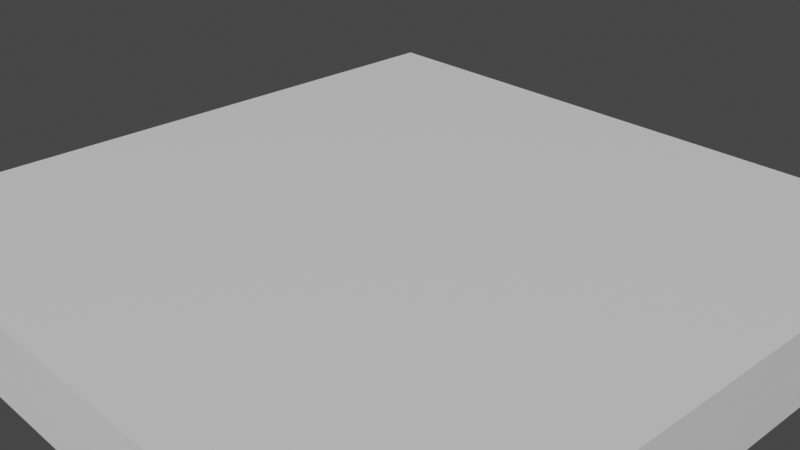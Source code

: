 # Source: platform.blend  (saved by Blender 3.6.11; exported with 4.5.12 LTS)
import bpy
from mathutils import Matrix  # noqa: F401  (used for matrix-valued properties, if any)

bpy.ops.wm.read_factory_settings(use_empty=True)
scene = bpy.context.scene
scene.name = 'Scene'

# ---- collections
col_collection = bpy.data.collections.new('Collection'); scene.collection.children.link(col_collection)

# ---- materials (node trees are filled in below, after node groups)
mat_not_water = bpy.data.materials.new('not water')
mat_not_water.alpha_threshold = 0.0
mat_not_water.use_transparent_shadow = False
mat_not_water.roughness = 0.5
mat_not_water.line_color = (0.0, 0.0, 0.0, 1.0)
mat_water = bpy.data.materials.new('water')
mat_water.use_transparent_shadow = False

# ---- material node trees
mat_not_water.use_nodes = True; mat_not_water.node_tree.nodes.clear()
_N = mat_not_water.node_tree.nodes; _L = mat_not_water.node_tree.links
n0 = _N.new('ShaderNodeOutputMaterial'); n0.name = 'Material Output'; n0.location = (300, 300)
n1 = _N.new('ShaderNodeBsdfPrincipled'); n1.name = 'Principled BSDF'; n1.location = (10, 300)
n1.distribution = 'GGX'
n1.subsurface_method = 'RANDOM_WALK_SKIN'
n1.inputs[3].default_value = 1.45
n1.inputs[27].default_value = (0.0, 0.0, 0.0, 1.0)
n1.inputs[28].default_value = 1.0
_L.new(n1.outputs[0], n0.inputs[0])
n0.is_active_output = True
mat_water.use_nodes = True; mat_water.node_tree.nodes.clear()
_N = mat_water.node_tree.nodes; _L = mat_water.node_tree.links
n0 = _N.new('ShaderNodeBsdfPrincipled'); n0.name = 'Principled BSDF'; n0.location = (10, 300)
n0.distribution = 'GGX'
n0.subsurface_method = 'RANDOM_WALK_SKIN'
n0.inputs[3].default_value = 1.45
n0.inputs[27].default_value = (0.0, 0.0, 0.0, 1.0)
n0.inputs[28].default_value = 1.0
n1 = _N.new('ShaderNodeOutputMaterial'); n1.name = 'Material Output'; n1.location = (300, 300)
_L.new(n0.outputs[0], n1.inputs[0])
n1.is_active_output = True

# ---- world
world_world = bpy.data.worlds.new('World'); scene.world = world_world
world_world.use_nodes = True; world_world.node_tree.nodes.clear()
_N = world_world.node_tree.nodes; _L = world_world.node_tree.links
n0 = _N.new('ShaderNodeOutputWorld'); n0.name = 'World Output'; n0.location = (300, 300)
n1 = _N.new('ShaderNodeBackground'); n1.name = 'Background'; n1.location = (10, 300)
n1.inputs[0].default_value = (0.05088, 0.05088, 0.05088, 1.0)
_L.new(n1.outputs[0], n0.inputs[0])
n0.is_active_output = True
world_world.color = (0.05088, 0.05088, 0.05088)
world_world.use_sun_shadow = False
world_world.sun_shadow_jitter_overblur = 0.0

# ---- cameras
cam_camera = bpy.data.cameras.new('Camera')
cam_camera.clip_end = 100.0
cam_camera.ortho_scale = 7.314

# ---- meshes
me_cube = bpy.data.meshes.new('Cube')
me_cube.from_pydata([(3.25, 3.25, 0.0), (3.75, 3.75, -1.125), (3.75, 3.75, -0.75), (1.688, 3.75, -1.125), (1.313, 3.75, -1.125), (3.25, 1.788, 0.0), (3.25, 1.413, 0.0), (1.413, 3.25, 0.0), (1.788, 3.25, 0.0), (3.75, 1.312, -1.125), (3.75, 1.688, -1.125), (1.313, 3.75, -0.375), (1.688, 3.75, -0.75), (3.75, 1.688, -0.75), (3.75, 1.312, -0.375), (1.313, 1.688, -1.125), (1.313, 1.312, -1.125), (1.688, 1.688, -1.125), (1.688, 1.312, -1.125), (1.788, 1.788, 0.0), (1.788, 1.413, 0.0), (1.413, 1.788, 0.0), (1.413, 1.413, 0.0), (1.788, 3.885, 0.0), (3.885, 3.885, 0.0), (3.885, 3.885, -0.75), (1.688, 3.885, -0.75), (3.885, 1.788, 0.0), (3.885, 1.413, 0.0), (1.413, 3.885, 0.0), (1.313, 3.885, -0.375), (3.885, 1.688, -0.75), (3.885, 1.312, -0.375), (0.0, 3.75, -1.125), (3.25, 0.0, 0.0), (0.0, 3.25, 0.0), (3.75, 0.0, -1.125), (0.0, 3.75, -0.375), (3.75, 0.0, -0.375), (1.313, 0.0, -1.125), (1.688, 0.0, -1.125), (0.0, 1.688, -1.125), (0.0, 1.312, -1.125), (1.788, 0.0, 0.0), (1.413, 0.0, 0.0), (0.0, 1.788, 0.0), (0.0, 1.413, 0.0), (3.885, 0.0, 0.0), (0.0, 3.885, 0.0), (0.0, 3.885, -0.375), (3.885, 0.0, -0.375), (0.0, 0.0, 0.0), (0.0, 0.0, -1.125), (3.885, 3.885, -0.1), (1.413, 3.885, -0.1), (1.788, 3.885, -0.1), (3.885, 1.788, -0.1), (3.885, 1.413, -0.1), (3.885, 0.0, -0.1), (0.0, 3.885, -0.1), (3.885, 3.885, -0.6), (1.413, 3.885, -0.25), (1.788, 3.885, -0.6), (3.885, 1.787, -0.6), (3.885, 1.412, -0.25), (3.885, 0.0, -0.25), (0.0, 3.885, -0.25), (-3.25, 3.25, 0.0), (-3.75, 3.75, -1.125), (-3.75, 3.75, -0.75), (-1.688, 3.75, -1.125), (-1.313, 3.75, -1.125), (-3.25, 1.788, 0.0), (-3.25, 1.413, 0.0), (-1.413, 3.25, 0.0), (-1.788, 3.25, 0.0), (-3.75, 1.312, -1.125), (-3.75, 1.688, -1.125), (-1.313, 3.75, -0.375), (-1.688, 3.75, -0.75), (-3.75, 1.688, -0.75), (-3.75, 1.312, -0.375), (-1.313, 1.688, -1.125), (-1.313, 1.312, -1.125), (-1.688, 1.688, -1.125), (-1.688, 1.312, -1.125), (-1.788, 1.788, 0.0), (-1.788, 1.413, 0.0), (-1.413, 1.788, 0.0), (-1.413, 1.413, 0.0), (-1.788, 3.885, 0.0), (-3.885, 3.885, 0.0), (-3.885, 3.885, -0.75), (-1.688, 3.885, -0.75), (-3.885, 1.788, 0.0), (-3.885, 1.413, 0.0), (-1.413, 3.885, 0.0), (-1.313, 3.885, -0.375), (-3.885, 1.688, -0.75), (-3.885, 1.312, -0.375), (-3.25, 0.0, 0.0), (-3.75, 0.0, -1.125), (-3.75, 0.0, -0.375), (-1.313, 0.0, -1.125), (-1.688, 0.0, -1.125), (-1.788, 0.0, 0.0), (-1.413, 0.0, 0.0), (-3.885, 0.0, 0.0), (-3.885, 0.0, -0.375), (-3.885, 3.885, -0.1), (-1.413, 3.885, -0.1), (-1.788, 3.885, -0.1), (-3.885, 1.788, -0.1), (-3.885, 1.413, -0.1), (-3.885, 0.0, -0.1), (-3.885, 3.885, -0.6), (-1.413, 3.885, -0.25), (-1.788, 3.885, -0.6), (-3.885, 1.787, -0.6), (-3.885, 1.412, -0.25), (-3.885, 0.0, -0.25), (3.25, -3.25, 0.0), (3.75, -3.75, -1.125), (3.75, -3.75, -0.75), (1.688, -3.75, -1.125), (1.313, -3.75, -1.125), (3.25, -1.788, 0.0), (3.25, -1.413, 0.0), (1.413, -3.25, 0.0), (1.788, -3.25, 0.0), (3.75, -1.312, -1.125), (3.75, -1.688, -1.125), (1.313, -3.75, -0.375), (1.688, -3.75, -0.75), (3.75, -1.688, -0.75), (3.75, -1.312, -0.375), (1.313, -1.688, -1.125), (1.313, -1.312, -1.125), (1.688, -1.688, -1.125), (1.688, -1.312, -1.125), (1.788, -1.788, 0.0), (1.788, -1.413, 0.0), (1.413, -1.788, 0.0), (1.413, -1.413, 0.0), (1.788, -3.885, 0.0), (3.885, -3.885, 0.0), (3.885, -3.885, -0.75), (1.688, -3.885, -0.75), (3.885, -1.788, 0.0), (3.885, -1.413, 0.0), (1.413, -3.885, 0.0), (1.313, -3.885, -0.375), (3.885, -1.688, -0.75), (3.885, -1.312, -0.375), (0.0, -3.75, -1.125), (0.0, -3.25, 0.0), (0.0, -3.75, -0.375), (0.0, -1.688, -1.125), (0.0, -1.312, -1.125), (0.0, -1.788, 0.0), (0.0, -1.413, 0.0), (0.0, -3.885, 0.0), (0.0, -3.885, -0.375), (3.885, -3.885, -0.1), (1.413, -3.885, -0.1), (1.788, -3.885, -0.1), (3.885, -1.788, -0.1), (3.885, -1.413, -0.1), (0.0, -3.885, -0.1), (3.885, -3.885, -0.6), (1.413, -3.885, -0.25), (1.788, -3.885, -0.6), (3.885, -1.787, -0.6), (3.885, -1.412, -0.25), (0.0, -3.885, -0.25), (-3.25, -3.25, 0.0), (-3.75, -3.75, -1.125), (-3.75, -3.75, -0.75), (-1.688, -3.75, -1.125), (-1.313, -3.75, -1.125), (-3.25, -1.788, 0.0), (-3.25, -1.413, 0.0), (-1.413, -3.25, 0.0), (-1.788, -3.25, 0.0), (-3.75, -1.312, -1.125), (-3.75, -1.688, -1.125), (-1.313, -3.75, -0.375), (-1.688, -3.75, -0.75), (-3.75, -1.688, -0.75), (-3.75, -1.312, -0.375), (-1.313, -1.688, -1.125), (-1.313, -1.312, -1.125), (-1.688, -1.688, -1.125), (-1.688, -1.312, -1.125), (-1.788, -1.788, 0.0), (-1.788, -1.413, 0.0), (-1.413, -1.788, 0.0), (-1.413, -1.413, 0.0), (-1.788, -3.885, 0.0), (-3.885, -3.885, 0.0), (-3.885, -3.885, -0.75), (-1.688, -3.885, -0.75), (-3.885, -1.788, 0.0), (-3.885, -1.413, 0.0), (-1.413, -3.885, 0.0), (-1.313, -3.885, -0.375), (-3.885, -1.688, -0.75), (-3.885, -1.312, -0.375), (-3.885, -3.885, -0.1), (-1.413, -3.885, -0.1), (-1.788, -3.885, -0.1), (-3.885, -1.788, -0.1), (-3.885, -1.413, -0.1), (-3.885, -3.885, -0.6), (-1.413, -3.885, -0.25), (-1.788, -3.885, -0.6), (-3.885, -1.787, -0.6), (-3.885, -1.412, -0.25)], [], [(35, 7, 29, 48), (3, 12, 2, 1), (1, 2, 13, 10), (10, 13, 14, 9), (33, 37, 11, 4), (4, 11, 12, 3), (0, 5, 27, 24), (38, 14, 32, 50), (14, 13, 31, 32), (33, 4, 15, 41), (41, 15, 16, 42), (4, 3, 17, 15), (15, 17, 18, 16), (3, 1, 10, 17), (17, 10, 9, 18), (2, 12, 26, 25), (13, 2, 25, 31), (12, 11, 30, 26), (0, 8, 19, 5), (5, 19, 20, 6), (8, 7, 21, 19), (19, 21, 22, 20), (55, 23, 24, 53), (59, 48, 29, 54), (54, 29, 23, 55), (53, 24, 27, 56), (56, 27, 28, 57), (5, 6, 28, 27), (7, 8, 23, 29), (8, 0, 24, 23), (11, 37, 49, 30), (6, 34, 47, 28), (57, 28, 47, 58), (22, 46, 51, 44), (21, 45, 46, 22), (7, 35, 45, 21), (20, 22, 44, 43), (6, 20, 43, 34), (18, 9, 36, 40), (16, 18, 40, 39), (42, 16, 39, 52), (9, 14, 38, 36), (64, 57, 58, 65), (63, 56, 57, 64), (60, 53, 56, 63), (61, 54, 55, 62), (66, 59, 54, 61), (62, 55, 53, 60), (26, 62, 60, 25), (49, 66, 61, 30), (30, 61, 62, 26), (25, 60, 63, 31), (31, 63, 64, 32), (32, 64, 65, 50), (35, 48, 96, 74), (70, 68, 69, 79), (68, 77, 80, 69), (77, 76, 81, 80), (33, 71, 78, 37), (71, 70, 79, 78), (67, 91, 94, 72), (102, 108, 99, 81), (81, 99, 98, 80), (33, 41, 82, 71), (41, 42, 83, 82), (71, 82, 84, 70), (82, 83, 85, 84), (70, 84, 77, 68), (84, 85, 76, 77), (69, 92, 93, 79), (80, 98, 92, 69), (79, 93, 97, 78), (67, 72, 86, 75), (72, 73, 87, 86), (75, 86, 88, 74), (86, 87, 89, 88), (111, 109, 91, 90), (59, 110, 96, 48), (110, 111, 90, 96), (109, 112, 94, 91), (112, 113, 95, 94), (72, 94, 95, 73), (74, 96, 90, 75), (75, 90, 91, 67), (78, 97, 49, 37), (73, 95, 107, 100), (113, 114, 107, 95), (89, 106, 51, 46), (88, 89, 46, 45), (74, 88, 45, 35), (87, 105, 106, 89), (73, 100, 105, 87), (85, 104, 101, 76), (83, 103, 104, 85), (42, 52, 103, 83), (76, 101, 102, 81), (119, 120, 114, 113), (118, 119, 113, 112), (115, 118, 112, 109), (116, 117, 111, 110), (66, 116, 110, 59), (117, 115, 109, 111), (93, 92, 115, 117), (49, 97, 116, 66), (97, 93, 117, 116), (92, 98, 118, 115), (98, 99, 119, 118), (99, 108, 120, 119), (155, 161, 150, 128), (124, 122, 123, 133), (122, 131, 134, 123), (131, 130, 135, 134), (154, 125, 132, 156), (125, 124, 133, 132), (121, 145, 148, 126), (38, 50, 153, 135), (135, 153, 152, 134), (154, 157, 136, 125), (157, 158, 137, 136), (125, 136, 138, 124), (136, 137, 139, 138), (124, 138, 131, 122), (138, 139, 130, 131), (123, 146, 147, 133), (134, 152, 146, 123), (133, 147, 151, 132), (121, 126, 140, 129), (126, 127, 141, 140), (129, 140, 142, 128), (140, 141, 143, 142), (165, 163, 145, 144), (168, 164, 150, 161), (164, 165, 144, 150), (163, 166, 148, 145), (166, 167, 149, 148), (126, 148, 149, 127), (128, 150, 144, 129), (129, 144, 145, 121), (132, 151, 162, 156), (127, 149, 47, 34), (167, 58, 47, 149), (143, 44, 51, 160), (142, 143, 160, 159), (128, 142, 159, 155), (141, 43, 44, 143), (127, 34, 43, 141), (139, 40, 36, 130), (137, 39, 40, 139), (158, 52, 39, 137), (130, 36, 38, 135), (173, 65, 58, 167), (172, 173, 167, 166), (169, 172, 166, 163), (170, 171, 165, 164), (174, 170, 164, 168), (171, 169, 163, 165), (147, 146, 169, 171), (162, 151, 170, 174), (151, 147, 171, 170), (146, 152, 172, 169), (152, 153, 173, 172), (153, 50, 65, 173), (155, 182, 204, 161), (178, 187, 177, 176), (176, 177, 188, 185), (185, 188, 189, 184), (154, 156, 186, 179), (179, 186, 187, 178), (175, 180, 202, 199), (102, 189, 207, 108), (189, 188, 206, 207), (154, 179, 190, 157), (157, 190, 191, 158), (179, 178, 192, 190), (190, 192, 193, 191), (178, 176, 185, 192), (192, 185, 184, 193), (177, 187, 201, 200), (188, 177, 200, 206), (187, 186, 205, 201), (175, 183, 194, 180), (180, 194, 195, 181), (183, 182, 196, 194), (194, 196, 197, 195), (210, 198, 199, 208), (168, 161, 204, 209), (209, 204, 198, 210), (208, 199, 202, 211), (211, 202, 203, 212), (180, 181, 203, 202), (182, 183, 198, 204), (183, 175, 199, 198), (186, 156, 162, 205), (181, 100, 107, 203), (212, 203, 107, 114), (197, 160, 51, 106), (196, 159, 160, 197), (182, 155, 159, 196), (195, 197, 106, 105), (181, 195, 105, 100), (193, 184, 101, 104), (191, 193, 104, 103), (158, 191, 103, 52), (184, 189, 102, 101), (217, 212, 114, 120), (216, 211, 212, 217), (213, 208, 211, 216), (214, 209, 210, 215), (174, 168, 209, 214), (215, 210, 208, 213), (201, 215, 213, 200), (162, 174, 214, 205), (205, 214, 215, 201), (200, 213, 216, 206), (206, 216, 217, 207), (207, 217, 120, 108)])
me_cube.polygons.foreach_set('material_index', [0, 0, 0, 0, 0, 0, 0, 0, 0, 0, 0, 0, 0, 0, 0, 0, 0, 0, 1, 1, 1, 1, 0, 0, 0, 0, 0, 0, 0, 0, 0, 0, 0, 1, 1, 1, 1, 1, 0, 0, 0, 0, 1, 1, 1, 1, 1, 1, 0, 0, 0, 0, 0, 0, 0, 0, 0, 0, 0, 0, 0, 0, 0, 0, 0, 0, 0, 0, 0, 0, 0, 0, 1, 1, 1, 1, 0, 0, 0, 0, 0, 0, 0, 0, 0, 0, 0, 1, 1, 1, 1, 1, 0, 0, 0, 0, 1, 1, 1, 1, 1, 1, 0, 0, 0, 0, 0, 0, 0, 0, 0, 0, 0, 0, 0, 0, 0, 0, 0, 0, 0, 0, 0, 0, 0, 0, 1, 1, 1, 1, 0, 0, 0, 0, 0, 0, 0, 0, 0, 0, 0, 1, 1, 1, 1, 1, 0, 0, 0, 0, 1, 1, 1, 1, 1, 1, 0, 0, 0, 0, 0, 0, 0, 0, 0, 0, 0, 0, 0, 0, 0, 0, 0, 0, 0, 0, 0, 0, 0, 0, 1, 1, 1, 1, 0, 0, 0, 0, 0, 0, 0, 0, 0, 0, 0, 1, 1, 1, 1, 1, 0, 0, 0, 0, 1, 1, 1, 1, 1, 1, 0, 0, 0, 0, 0, 0])
_uv = me_cube.uv_layers.new(name='UVMap')
_uv.uv.foreach_set('vector', [0.75, 1.0, 0.75, 0.75, 0.7812, 0.75, 0.7812, 1.0, 1.0, 0.625, 0.9375, 0.625, 0.9375, 0.25, 1.0, 0.25, 0.75, 0.0, 0.75, 0.0625, 0.375, 0.0625, 0.375, 0.0, 0.375, 0.0, 0.375, 0.0625, 0.25, 0.0625, 0.25, 0.0, 1.0, 1.0, 0.9375, 1.0, 0.9375, 0.75, 1.0, 0.75, 1.0, 0.75, 0.9375, 0.75, 0.9375, 0.625, 1.0, 0.625, 0.75, 0.25, 0.375, 0.25, 0.375, 0.2188, 0.75, 0.2188, 0.0, 0.0625, 0.25, 0.0625, 0.25, 0.125, 0.0, 0.125, 0.25, 0.0625, 0.375, 0.0625, 0.375, 0.125, 0.25, 0.125, 0.0, 0.25, 0.25, 0.25, 0.25, 0.625, 0.0, 0.625, 0.0, 0.625, 0.25, 0.625, 0.25, 0.75, 0.0, 0.75, 0.25, 0.25, 0.375, 0.25, 0.375, 0.625, 0.25, 0.625, 0.25, 0.625, 0.375, 0.625, 0.375, 0.75, 0.25, 0.75, 0.375, 0.25, 0.7503, 0.2497, 0.75, 0.625, 0.375, 0.625, 0.375, 0.625, 0.75, 0.625, 0.75, 0.75, 0.375, 0.75, 0.9375, 0.25, 0.9375, 0.625, 0.875, 0.625, 0.875, 0.25, 0.375, 0.0625, 0.75, 0.0625, 0.75, 0.125, 0.375, 0.125, 0.9375, 0.625, 0.9375, 0.75, 0.875, 0.75, 0.875, 0.625, 0.9999, 0.0001, 0.9999, 0.2251, 0.7749, 0.2251, 0.7749, 0.0001001, 0.7749, 0.0001001, 0.7749, 0.2251, 0.7173, 0.2251, 0.7173, 0.0001001, 0.9999, 0.2251, 0.9999, 0.2827, 0.7749, 0.2827, 0.7749, 0.2251, 0.7749, 0.2251, 0.7749, 0.2827, 0.7173, 0.2827, 0.7173, 0.2251, 0.8281, 0.625, 0.7812, 0.625, 0.7812, 0.25, 0.8281, 0.25, 0.8281, 1.0, 0.7812, 1.0, 0.7812, 0.75, 0.8281, 0.75, 0.8281, 0.75, 0.7812, 0.75, 0.7812, 0.625, 0.8281, 0.625, 0.75, 0.1719, 0.75, 0.2188, 0.375, 0.2188, 0.375, 0.1719, 0.375, 0.1719, 0.375, 0.2188, 0.25, 0.2188, 0.25, 0.1719, 0.375, 0.25, 0.25, 0.25, 0.25, 0.2188, 0.375, 0.2188, 0.75, 0.75, 0.75, 0.625, 0.7812, 0.625, 0.7812, 0.75, 0.75, 0.625, 0.75, 0.25, 0.7812, 0.25, 0.7812, 0.625, 0.9375, 0.75, 0.9375, 1.0, 0.875, 1.0, 0.875, 0.75, 0.25, 0.25, 0.0, 0.25, 0.0, 0.2188, 0.25, 0.2188, 0.25, 0.1719, 0.25, 0.2188, 0.0, 0.2188, 0.0, 0.1719, 0.7173, 0.2827, 0.7173, 0.5, 0.5, 0.5, 0.5, 0.2827, 0.7749, 0.2827, 0.7749, 0.5, 0.7173, 0.5, 0.7173, 0.2827, 0.9999, 0.2827, 0.9999, 0.5, 0.7749, 0.5, 0.7749, 0.2827, 0.7173, 0.2251, 0.7173, 0.2827, 0.5, 0.2827, 0.5, 0.2251, 0.7173, 0.0001001, 0.7173, 0.2251, 0.5, 0.2251, 0.5, 0.0001001, 0.375, 0.75, 0.75, 0.75, 0.75, 1.0, 0.375, 1.0, 0.25, 0.75, 0.375, 0.75, 0.375, 1.0, 0.25, 1.0, 0.0, 0.75, 0.25, 0.75, 0.25, 1.0, 0.0, 1.0, 0.25, 0.0, 0.25, 0.0625, 0.0, 0.0625, 0.0, 0.0, 0.6818, 0.1095, 0.6818, 0.1288, 0.5, 0.1288, 0.5, 0.1095, 0.73, 0.06449, 0.73, 0.1288, 0.6818, 0.1288, 0.6818, 0.1095, 0.9999, 0.06449, 0.9999, 0.1288, 0.73, 0.1288, 0.73, 0.06449, 0.8905, 0.3182, 0.8712, 0.3182, 0.8712, 0.27, 0.9355, 0.27, 0.8905, 0.5, 0.8712, 0.5, 0.8712, 0.3182, 0.8905, 0.3182, 0.9355, 0.27, 0.8712, 0.27, 0.8712, 5.078e-05, 0.9355, 5.078e-05, 0.875, 0.625, 0.8516, 0.625, 0.8516, 0.25, 0.875, 0.25, 0.875, 1.0, 0.8516, 1.0, 0.8516, 0.75, 0.875, 0.75, 0.875, 0.75, 0.8516, 0.75, 0.8516, 0.625, 0.875, 0.625, 0.75, 0.125, 0.75, 0.1484, 0.375, 0.1484, 0.375, 0.125, 0.375, 0.125, 0.375, 0.1484, 0.25, 0.1484, 0.25, 0.125, 0.25, 0.125, 0.25, 0.1484, 0.0, 0.1484, 0.0, 0.125, 0.75, 1.0, 0.7812, 1.0, 0.7812, 0.75, 0.75, 0.75, 1.0, 0.625, 1.0, 0.25, 0.9375, 0.25, 0.9375, 0.625, 0.75, 0.0, 0.375, 0.0, 0.375, 0.0625, 0.75, 0.0625, 0.375, 0.0, 0.25, 0.0, 0.25, 0.0625, 0.375, 0.0625, 1.0, 1.0, 1.0, 0.75, 0.9375, 0.75, 0.9375, 1.0, 1.0, 0.75, 1.0, 0.625, 0.9375, 0.625, 0.9375, 0.75, 0.75, 0.25, 0.75, 0.2188, 0.375, 0.2188, 0.375, 0.25, 0.0, 0.0625, 0.0, 0.125, 0.25, 0.125, 0.25, 0.0625, 0.25, 0.0625, 0.25, 0.125, 0.375, 0.125, 0.375, 0.0625, 0.0, 0.25, 0.0, 0.625, 0.25, 0.625, 0.25, 0.25, 0.0, 0.625, 0.0, 0.75, 0.25, 0.75, 0.25, 0.625, 0.25, 0.25, 0.25, 0.625, 0.375, 0.625, 0.375, 0.25, 0.25, 0.625, 0.25, 0.75, 0.375, 0.75, 0.375, 0.625, 0.375, 0.25, 0.375, 0.625, 0.75, 0.625, 0.7503, 0.2497, 0.375, 0.625, 0.375, 0.75, 0.75, 0.75, 0.75, 0.625, 0.9375, 0.25, 0.875, 0.25, 0.875, 0.625, 0.9375, 0.625, 0.375, 0.0625, 0.375, 0.125, 0.75, 0.125, 0.75, 0.0625, 0.9375, 0.625, 0.875, 0.625, 0.875, 0.75, 0.9375, 0.75, 0.9999, 0.9999, 0.7749, 0.9999, 0.7749, 0.7749, 0.9999, 0.7749, 0.7749, 0.9999, 0.7173, 0.9999, 0.7173, 0.7749, 0.7749, 0.7749, 0.9999, 0.7749, 0.7749, 0.7749, 0.7749, 0.7173, 0.9999, 0.7173, 0.7749, 0.7749, 0.7173, 0.7749, 0.7173, 0.7173, 0.7749, 0.7173, 0.8281, 0.625, 0.8281, 0.25, 0.7812, 0.25, 0.7812, 0.625, 0.8281, 1.0, 0.8281, 0.75, 0.7812, 0.75, 0.7812, 1.0, 0.8281, 0.75, 0.8281, 0.625, 0.7812, 0.625, 0.7812, 0.75, 0.75, 0.1719, 0.375, 0.1719, 0.375, 0.2188, 0.75, 0.2188, 0.375, 0.1719, 0.25, 0.1719, 0.25, 0.2188, 0.375, 0.2188, 0.375, 0.25, 0.375, 0.2188, 0.25, 0.2188, 0.25, 0.25, 0.75, 0.75, 0.7812, 0.75, 0.7812, 0.625, 0.75, 0.625, 0.75, 0.625, 0.7812, 0.625, 0.7812, 0.25, 0.75, 0.25, 0.9375, 0.75, 0.875, 0.75, 0.875, 1.0, 0.9375, 1.0, 0.25, 0.25, 0.25, 0.2188, 0.0, 0.2188, 0.0, 0.25, 0.25, 0.1719, 0.0, 0.1719, 0.0, 0.2188, 0.25, 0.2188, 0.7173, 0.7173, 0.5, 0.7173, 0.5, 0.5, 0.7173, 0.5, 0.7749, 0.7173, 0.7173, 0.7173, 0.7173, 0.5, 0.7749, 0.5, 0.9999, 0.7173, 0.7749, 0.7173, 0.7749, 0.5, 0.9999, 0.5, 0.7173, 0.7749, 0.5, 0.7749, 0.5, 0.7173, 0.7173, 0.7173, 0.7173, 0.9999, 0.5, 0.9999, 0.5, 0.7749, 0.7173, 0.7749, 0.375, 0.75, 0.375, 1.0, 0.75, 1.0, 0.75, 0.75, 0.25, 0.75, 0.25, 1.0, 0.375, 1.0, 0.375, 0.75, 0.0, 0.75, 0.0, 1.0, 0.25, 1.0, 0.25, 0.75, 0.25, 0.0, 0.0, 0.0, 0.0, 0.0625, 0.25, 0.0625, 0.6818, 0.01935, 0.5, 0.01935, 0.5, 5.078e-05, 0.6818, 5.078e-05, 0.73, 0.06439, 0.6818, 0.01935, 0.6818, 5.078e-05, 0.73, 5.078e-05, 0.9999, 0.06439, 0.73, 0.06439, 0.73, 5.078e-05, 0.9999, 5.066e-05, 0.8905, 0.6818, 0.9355, 0.73, 0.8712, 0.73, 0.8712, 0.6818, 0.8905, 0.5, 0.8905, 0.6818, 0.8712, 0.6818, 0.8712, 0.5, 0.9355, 0.73, 0.9355, 0.9999, 0.8712, 0.9999, 0.8712, 0.73, 0.875, 0.625, 0.875, 0.25, 0.8516, 0.25, 0.8516, 0.625, 0.875, 1.0, 0.875, 0.75, 0.8516, 0.75, 0.8516, 1.0, 0.875, 0.75, 0.875, 0.625, 0.8516, 0.625, 0.8516, 0.75, 0.75, 0.125, 0.375, 0.125, 0.375, 0.1484, 0.75, 0.1484, 0.375, 0.125, 0.25, 0.125, 0.25, 0.1484, 0.375, 0.1484, 0.25, 0.125, 0.0, 0.125, 0.0, 0.1484, 0.25, 0.1484, 0.75, 1.0, 0.7812, 1.0, 0.7812, 0.75, 0.75, 0.75, 1.0, 0.625, 1.0, 0.25, 0.9375, 0.25, 0.9375, 0.625, 0.75, 0.0, 0.375, 0.0, 0.375, 0.0625, 0.75, 0.0625, 0.375, 0.0, 0.25, 0.0, 0.25, 0.0625, 0.375, 0.0625, 1.0, 1.0, 1.0, 0.75, 0.9375, 0.75, 0.9375, 1.0, 1.0, 0.75, 1.0, 0.625, 0.9375, 0.625, 0.9375, 0.75, 0.75, 0.25, 0.75, 0.2188, 0.375, 0.2188, 0.375, 0.25, 0.0, 0.0625, 0.0, 0.125, 0.25, 0.125, 0.25, 0.0625, 0.25, 0.0625, 0.25, 0.125, 0.375, 0.125, 0.375, 0.0625, 0.0, 0.25, 0.0, 0.625, 0.25, 0.625, 0.25, 0.25, 0.0, 0.625, 0.0, 0.75, 0.25, 0.75, 0.25, 0.625, 0.25, 0.25, 0.25, 0.625, 0.375, 0.625, 0.375, 0.25, 0.25, 0.625, 0.25, 0.75, 0.375, 0.75, 0.375, 0.625, 0.375, 0.25, 0.375, 0.625, 0.75, 0.625, 0.7503, 0.2497, 0.375, 0.625, 0.375, 0.75, 0.75, 0.75, 0.75, 0.625, 0.9375, 0.25, 0.875, 0.25, 0.875, 0.625, 0.9375, 0.625, 0.375, 0.0625, 0.375, 0.125, 0.75, 0.125, 0.75, 0.0625, 0.9375, 0.625, 0.875, 0.625, 0.875, 0.75, 0.9375, 0.75, 9.997e-05, 0.0001001, 0.2251, 0.0001001, 0.2251, 0.2251, 9.998e-05, 0.2251, 0.2251, 0.0001001, 0.2827, 0.0001001, 0.2827, 0.2251, 0.2251, 0.2251, 9.998e-05, 0.2251, 0.2251, 0.2251, 0.2251, 0.2827, 9.998e-05, 0.2827, 0.2251, 0.2251, 0.2827, 0.2251, 0.2827, 0.2827, 0.2251, 0.2827, 0.8281, 0.625, 0.8281, 0.25, 0.7812, 0.25, 0.7812, 0.625, 0.8281, 1.0, 0.8281, 0.75, 0.7812, 0.75, 0.7812, 1.0, 0.8281, 0.75, 0.8281, 0.625, 0.7812, 0.625, 0.7812, 0.75, 0.75, 0.1719, 0.375, 0.1719, 0.375, 0.2188, 0.75, 0.2188, 0.375, 0.1719, 0.25, 0.1719, 0.25, 0.2188, 0.375, 0.2188, 0.375, 0.25, 0.375, 0.2188, 0.25, 0.2188, 0.25, 0.25, 0.75, 0.75, 0.7812, 0.75, 0.7812, 0.625, 0.75, 0.625, 0.75, 0.625, 0.7812, 0.625, 0.7812, 0.25, 0.75, 0.25, 0.9375, 0.75, 0.875, 0.75, 0.875, 1.0, 0.9375, 1.0, 0.25, 0.25, 0.25, 0.2188, 0.0, 0.2188, 0.0, 0.25, 0.25, 0.1719, 0.0, 0.1719, 0.0, 0.2188, 0.25, 0.2188, 0.2827, 0.2827, 0.5, 0.2827, 0.5, 0.5, 0.2827, 0.5, 0.2251, 0.2827, 0.2827, 0.2827, 0.2827, 0.5, 0.2251, 0.5, 9.998e-05, 0.2827, 0.2251, 0.2827, 0.2251, 0.5, 0.0001, 0.5, 0.2827, 0.2251, 0.5, 0.2251, 0.5, 0.2827, 0.2827, 0.2827, 0.2827, 0.0001001, 0.5, 0.0001001, 0.5, 0.2251, 0.2827, 0.2251, 0.375, 0.75, 0.375, 1.0, 0.75, 1.0, 0.75, 0.75, 0.25, 0.75, 0.25, 1.0, 0.375, 1.0, 0.375, 0.75, 0.0, 0.75, 0.0, 1.0, 0.25, 1.0, 0.25, 0.75, 0.25, 0.0, 0.0, 0.0, 0.0, 0.0625, 0.25, 0.0625, 0.3182, 0.1095, 0.5, 0.1095, 0.5, 0.1288, 0.3182, 0.1288, 0.27, 0.06449, 0.3182, 0.1095, 0.3182, 0.1288, 0.27, 0.1288, 5.126e-05, 0.06449, 0.27, 0.06449, 0.27, 0.1288, 5.066e-05, 0.1288, 0.9806, 0.3182, 0.9356, 0.27, 0.9999, 0.27, 0.9999, 0.3182, 0.9806, 0.5, 0.9806, 0.3182, 0.9999, 0.3182, 0.9999, 0.5, 0.9356, 0.27, 0.9356, 5.078e-05, 0.9999, 5.078e-05, 0.9999, 0.27, 0.875, 0.625, 0.875, 0.25, 0.8516, 0.25, 0.8516, 0.625, 0.875, 1.0, 0.875, 0.75, 0.8516, 0.75, 0.8516, 1.0, 0.875, 0.75, 0.875, 0.625, 0.8516, 0.625, 0.8516, 0.75, 0.75, 0.125, 0.375, 0.125, 0.375, 0.1484, 0.75, 0.1484, 0.375, 0.125, 0.25, 0.125, 0.25, 0.1484, 0.375, 0.1484, 0.25, 0.125, 0.0, 0.125, 0.0, 0.1484, 0.25, 0.1484, 0.75, 1.0, 0.75, 0.75, 0.7812, 0.75, 0.7812, 1.0, 1.0, 0.625, 0.9375, 0.625, 0.9375, 0.25, 1.0, 0.25, 0.75, 0.0, 0.75, 0.0625, 0.375, 0.0625, 0.375, 0.0, 0.375, 0.0, 0.375, 0.0625, 0.25, 0.0625, 0.25, 0.0, 1.0, 1.0, 0.9375, 1.0, 0.9375, 0.75, 1.0, 0.75, 1.0, 0.75, 0.9375, 0.75, 0.9375, 0.625, 1.0, 0.625, 0.75, 0.25, 0.375, 0.25, 0.375, 0.2188, 0.75, 0.2188, 0.0, 0.0625, 0.25, 0.0625, 0.25, 0.125, 0.0, 0.125, 0.25, 0.0625, 0.375, 0.0625, 0.375, 0.125, 0.25, 0.125, 0.0, 0.25, 0.25, 0.25, 0.25, 0.625, 0.0, 0.625, 0.0, 0.625, 0.25, 0.625, 0.25, 0.75, 0.0, 0.75, 0.25, 0.25, 0.375, 0.25, 0.375, 0.625, 0.25, 0.625, 0.25, 0.625, 0.375, 0.625, 0.375, 0.75, 0.25, 0.75, 0.375, 0.25, 0.7503, 0.2497, 0.75, 0.625, 0.375, 0.625, 0.375, 0.625, 0.75, 0.625, 0.75, 0.75, 0.375, 0.75, 0.9375, 0.25, 0.9375, 0.625, 0.875, 0.625, 0.875, 0.25, 0.375, 0.0625, 0.75, 0.0625, 0.75, 0.125, 0.375, 0.125, 0.9375, 0.625, 0.9375, 0.75, 0.875, 0.75, 0.875, 0.625, 0.0001, 0.9999, 0.0001, 0.7749, 0.2251, 0.7749, 0.2251, 0.9999, 0.2251, 0.9999, 0.2251, 0.7749, 0.2827, 0.7749, 0.2827, 0.9999, 0.0001, 0.7749, 0.0001, 0.7173, 0.2251, 0.7173, 0.2251, 0.7749, 0.2251, 0.7749, 0.2251, 0.7173, 0.2827, 0.7173, 0.2827, 0.7749, 0.8281, 0.625, 0.7812, 0.625, 0.7812, 0.25, 0.8281, 0.25, 0.8281, 1.0, 0.7812, 1.0, 0.7812, 0.75, 0.8281, 0.75, 0.8281, 0.75, 0.7812, 0.75, 0.7812, 0.625, 0.8281, 0.625, 0.75, 0.1719, 0.75, 0.2188, 0.375, 0.2188, 0.375, 0.1719, 0.375, 0.1719, 0.375, 0.2188, 0.25, 0.2188, 0.25, 0.1719, 0.375, 0.25, 0.25, 0.25, 0.25, 0.2188, 0.375, 0.2188, 0.75, 0.75, 0.75, 0.625, 0.7812, 0.625, 0.7812, 0.75, 0.75, 0.625, 0.75, 0.25, 0.7812, 0.25, 0.7812, 0.625, 0.9375, 0.75, 0.9375, 1.0, 0.875, 1.0, 0.875, 0.75, 0.25, 0.25, 0.0, 0.25, 0.0, 0.2188, 0.25, 0.2188, 0.25, 0.1719, 0.25, 0.2188, 0.0, 0.2188, 0.0, 0.1719, 0.2827, 0.7173, 0.2827, 0.5, 0.5, 0.5, 0.5, 0.7173, 0.2251, 0.7173, 0.2251, 0.5, 0.2827, 0.5, 0.2827, 0.7173, 0.0001, 0.7173, 0.0001, 0.5, 0.2251, 0.5, 0.2251, 0.7173, 0.2827, 0.7749, 0.2827, 0.7173, 0.5, 0.7173, 0.5, 0.7749, 0.2827, 0.9999, 0.2827, 0.7749, 0.5, 0.7749, 0.5, 0.9999, 0.375, 0.75, 0.75, 0.75, 0.75, 1.0, 0.375, 1.0, 0.25, 0.75, 0.375, 0.75, 0.375, 1.0, 0.25, 1.0, 0.0, 0.75, 0.25, 0.75, 0.25, 1.0, 0.0, 1.0, 0.25, 0.0, 0.25, 0.0625, 0.0, 0.0625, 0.0, 0.0, 0.3182, 0.01935, 0.3182, 5.084e-05, 0.5, 5.078e-05, 0.5, 0.01935, 0.27, 0.06439, 0.27, 5.084e-05, 0.3182, 5.084e-05, 0.3182, 0.01935, 5.126e-05, 0.06439, 5.066e-05, 5.09e-05, 0.27, 5.084e-05, 0.27, 0.06439, 0.9806, 0.6818, 0.9999, 0.6818, 0.9999, 0.73, 0.9356, 0.73, 0.9806, 0.5, 0.9999, 0.5, 0.9999, 0.6818, 0.9806, 0.6818, 0.9356, 0.73, 0.9999, 0.73, 0.9999, 0.9999, 0.9356, 0.9999, 0.875, 0.625, 0.8516, 0.625, 0.8516, 0.25, 0.875, 0.25, 0.875, 1.0, 0.8516, 1.0, 0.8516, 0.75, 0.875, 0.75, 0.875, 0.75, 0.8516, 0.75, 0.8516, 0.625, 0.875, 0.625, 0.75, 0.125, 0.75, 0.1484, 0.375, 0.1484, 0.375, 0.125, 0.375, 0.125, 0.375, 0.1484, 0.25, 0.1484, 0.25, 0.125, 0.25, 0.125, 0.25, 0.1484, 0.0, 0.1484, 0.0, 0.125])
me_cube.materials.append(mat_not_water)
me_cube.materials.append(mat_water)
me_cube.use_mirror_vertex_groups = False
me_cube.update()

# ---- objects
ob_cube = bpy.data.objects.new('Cube', me_cube)
ob_camera = bpy.data.objects.new('Camera', cam_camera)

# ---- transforms, parenting, visibility, modifiers, constraints
ob_cube.location = (0.0, 0.0, 0.0)
ob_cube.lock_rotations_4d = False
ob_cube.empty_display_type = 'ARROWS'
ob_cube.lineart.crease_threshold = 0.0
ob_camera.location = (7.359, -6.926, 4.958)
ob_camera.rotation_euler = (1.109, 0.0, 0.8149)
ob_camera.lock_rotations_4d = False
ob_camera.empty_display_type = 'ARROWS'
ob_camera.color = (0.0, 0.0, 0.0, 0.0)
ob_camera.display_type = 'WIRE'
ob_camera.lineart.crease_threshold = 0.0

# ---- collection membership
col_collection.objects.link(ob_cube)
col_collection.objects.link(ob_camera)

# ---- scene / render settings (as saved in the file)
scene.camera = ob_camera
scene.frame_start = 1; scene.frame_end = 250; scene.frame_set(1)
scene.render.engine = 'BLENDER_EEVEE_NEXT'
scene.cycles.sampling_pattern = 'TABULATED_SOBOL'
scene.view_settings.view_transform = 'Filmic'
bpy.context.view_layer.update()

# ---- added for rendering (the .blend has no usable light): sun
light_auto_sun = bpy.data.lights.new('AutoSun', 'SUN')
light_auto_sun.energy = 3.0
light_auto_sun.angle = 0.0523599
ob_auto_sun = bpy.data.objects.new('AutoSun', light_auto_sun)
scene.collection.objects.link(ob_auto_sun)
ob_auto_sun.rotation_euler = (0.872665, 0.174533, 0.523599)
bpy.context.view_layer.update()
